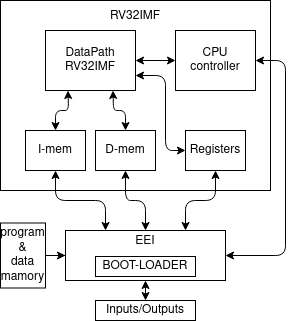

The diagram above was exported from draw.io. Its source (the exported page's mxGraphModel, read from the mxfile embedded in the PNG):
<mxGraphModel dx="677" dy="376" grid="1" gridSize="10" guides="1" tooltips="1" connect="1" arrows="1" fold="1" page="1" pageScale="1" pageWidth="850" pageHeight="1100" math="0" shadow="0">
  <root>
    <mxCell id="0" />
    <mxCell id="1" parent="0" />
    <mxCell id="UAvfJvsQdzOGiw6ac4h9-1" value="&lt;div&gt;RV32IMF&lt;/div&gt;&lt;div&gt;&lt;br&gt;&lt;/div&gt;&lt;div&gt;&lt;br&gt;&lt;/div&gt;&lt;div&gt;&lt;br&gt;&lt;/div&gt;&lt;div&gt;&lt;br&gt;&lt;/div&gt;&lt;div&gt;&lt;br&gt;&lt;/div&gt;&lt;div&gt;&lt;br&gt;&lt;/div&gt;&lt;div&gt;&lt;br&gt;&lt;/div&gt;&lt;div&gt;&lt;br&gt;&lt;/div&gt;&lt;div&gt;&lt;br&gt;&lt;/div&gt;&lt;div&gt;&lt;br&gt;&lt;br&gt;&lt;/div&gt;" style="rounded=0;whiteSpace=wrap;html=1;" parent="1" vertex="1">
      <mxGeometry x="290" y="400" width="270" height="190" as="geometry" />
    </mxCell>
    <mxCell id="gzBURMIeP3NCR6v0tIhG-1" value="&lt;div&gt;CPU&lt;/div&gt;&lt;div&gt;controller&lt;/div&gt;" style="rounded=0;whiteSpace=wrap;html=1;" parent="1" vertex="1">
      <mxGeometry x="465" y="430" width="80" height="60" as="geometry" />
    </mxCell>
    <mxCell id="gzBURMIeP3NCR6v0tIhG-2" value="I-mem" style="rounded=0;whiteSpace=wrap;html=1;" parent="1" vertex="1">
      <mxGeometry x="315" y="530" width="60" height="40" as="geometry" />
    </mxCell>
    <mxCell id="gzBURMIeP3NCR6v0tIhG-3" value="D-mem" style="rounded=0;whiteSpace=wrap;html=1;" parent="1" vertex="1">
      <mxGeometry x="385" y="530" width="60" height="40" as="geometry" />
    </mxCell>
    <mxCell id="gzBURMIeP3NCR6v0tIhG-5" value="Registers" style="rounded=0;whiteSpace=wrap;html=1;" parent="1" vertex="1">
      <mxGeometry x="475" y="530" width="60" height="40" as="geometry" />
    </mxCell>
    <mxCell id="gzBURMIeP3NCR6v0tIhG-8" value="&lt;div&gt;DataPath&lt;/div&gt;&lt;div&gt;RV32IMF&lt;br&gt;&lt;/div&gt;" style="rounded=0;whiteSpace=wrap;html=1;" parent="1" vertex="1">
      <mxGeometry x="335" y="430" width="90" height="60" as="geometry" />
    </mxCell>
    <mxCell id="gzBURMIeP3NCR6v0tIhG-10" value="" style="endArrow=classic;startArrow=classic;html=1;entryX=0.25;entryY=1;entryDx=0;entryDy=0;exitX=0.5;exitY=0;exitDx=0;exitDy=0;" parent="1" source="gzBURMIeP3NCR6v0tIhG-2" target="gzBURMIeP3NCR6v0tIhG-8" edge="1">
      <mxGeometry width="50" height="50" relative="1" as="geometry">
        <mxPoint x="320" y="550" as="sourcePoint" />
        <mxPoint x="370" y="500" as="targetPoint" />
        <Array as="points">
          <mxPoint x="345" y="510" />
          <mxPoint x="358" y="510" />
        </Array>
      </mxGeometry>
    </mxCell>
    <mxCell id="gzBURMIeP3NCR6v0tIhG-11" value="" style="endArrow=classic;startArrow=classic;html=1;entryX=0.75;entryY=1;entryDx=0;entryDy=0;exitX=0.5;exitY=0;exitDx=0;exitDy=0;" parent="1" source="gzBURMIeP3NCR6v0tIhG-3" target="gzBURMIeP3NCR6v0tIhG-8" edge="1">
      <mxGeometry width="50" height="50" relative="1" as="geometry">
        <mxPoint x="375" y="540" as="sourcePoint" />
        <mxPoint x="425" y="490" as="targetPoint" />
        <Array as="points">
          <mxPoint x="415" y="510" />
          <mxPoint x="403" y="510" />
        </Array>
      </mxGeometry>
    </mxCell>
    <mxCell id="gzBURMIeP3NCR6v0tIhG-12" value="" style="endArrow=classic;startArrow=classic;html=1;entryX=1;entryY=0.75;entryDx=0;entryDy=0;exitX=0;exitY=0.5;exitDx=0;exitDy=0;" parent="1" source="gzBURMIeP3NCR6v0tIhG-5" target="gzBURMIeP3NCR6v0tIhG-8" edge="1">
      <mxGeometry width="50" height="50" relative="1" as="geometry">
        <mxPoint x="445" y="530" as="sourcePoint" />
        <mxPoint x="495" y="480" as="targetPoint" />
        <Array as="points">
          <mxPoint x="455" y="550" />
          <mxPoint x="455" y="475" />
        </Array>
      </mxGeometry>
    </mxCell>
    <mxCell id="gzBURMIeP3NCR6v0tIhG-13" value="" style="endArrow=classic;startArrow=classic;html=1;exitX=1;exitY=0.5;exitDx=0;exitDy=0;entryX=0;entryY=0.5;entryDx=0;entryDy=0;" parent="1" source="gzBURMIeP3NCR6v0tIhG-8" target="gzBURMIeP3NCR6v0tIhG-1" edge="1">
      <mxGeometry width="50" height="50" relative="1" as="geometry">
        <mxPoint x="445" y="530" as="sourcePoint" />
        <mxPoint x="495" y="480" as="targetPoint" />
      </mxGeometry>
    </mxCell>
    <mxCell id="gzBURMIeP3NCR6v0tIhG-14" value="&lt;div&gt;EEI&lt;/div&gt;&lt;div&gt;&lt;br&gt;&lt;/div&gt;&lt;div&gt;&lt;br&gt;&lt;/div&gt;" style="rounded=0;whiteSpace=wrap;html=1;" parent="1" vertex="1">
      <mxGeometry x="355" y="630" width="160" height="50" as="geometry" />
    </mxCell>
    <mxCell id="gzBURMIeP3NCR6v0tIhG-16" value="" style="endArrow=classic;startArrow=classic;html=1;entryX=0.5;entryY=1;entryDx=0;entryDy=0;exitX=0.25;exitY=0;exitDx=0;exitDy=0;" parent="1" source="gzBURMIeP3NCR6v0tIhG-14" target="gzBURMIeP3NCR6v0tIhG-2" edge="1">
      <mxGeometry width="50" height="50" relative="1" as="geometry">
        <mxPoint x="435" y="620" as="sourcePoint" />
        <mxPoint x="485" y="570" as="targetPoint" />
        <Array as="points">
          <mxPoint x="395" y="600" />
          <mxPoint x="345" y="600" />
        </Array>
      </mxGeometry>
    </mxCell>
    <mxCell id="gzBURMIeP3NCR6v0tIhG-17" value="" style="endArrow=classic;startArrow=classic;html=1;entryX=0.5;entryY=1;entryDx=0;entryDy=0;exitX=0.5;exitY=0;exitDx=0;exitDy=0;" parent="1" source="gzBURMIeP3NCR6v0tIhG-14" target="gzBURMIeP3NCR6v0tIhG-3" edge="1">
      <mxGeometry width="50" height="50" relative="1" as="geometry">
        <mxPoint x="413.75" y="650" as="sourcePoint" />
        <mxPoint x="355" y="580" as="targetPoint" />
        <Array as="points">
          <mxPoint x="435" y="600" />
          <mxPoint x="415" y="600" />
        </Array>
      </mxGeometry>
    </mxCell>
    <mxCell id="gzBURMIeP3NCR6v0tIhG-18" value="" style="endArrow=classic;startArrow=classic;html=1;entryX=0.5;entryY=1;entryDx=0;entryDy=0;exitX=0.75;exitY=0;exitDx=0;exitDy=0;" parent="1" source="gzBURMIeP3NCR6v0tIhG-14" target="gzBURMIeP3NCR6v0tIhG-5" edge="1">
      <mxGeometry width="50" height="50" relative="1" as="geometry">
        <mxPoint x="423.75" y="660" as="sourcePoint" />
        <mxPoint x="365" y="590" as="targetPoint" />
        <Array as="points">
          <mxPoint x="475" y="600" />
          <mxPoint x="505" y="600" />
        </Array>
      </mxGeometry>
    </mxCell>
    <mxCell id="gzBURMIeP3NCR6v0tIhG-19" value="" style="endArrow=classic;startArrow=classic;html=1;exitX=1;exitY=0.5;exitDx=0;exitDy=0;entryX=1;entryY=0.5;entryDx=0;entryDy=0;" parent="1" source="gzBURMIeP3NCR6v0tIhG-14" target="gzBURMIeP3NCR6v0tIhG-1" edge="1">
      <mxGeometry width="50" height="50" relative="1" as="geometry">
        <mxPoint x="505" y="640" as="sourcePoint" />
        <mxPoint x="555" y="590" as="targetPoint" />
        <Array as="points">
          <mxPoint x="575" y="655" />
          <mxPoint x="575" y="460" />
        </Array>
      </mxGeometry>
    </mxCell>
    <mxCell id="gzBURMIeP3NCR6v0tIhG-21" style="edgeStyle=orthogonalEdgeStyle;rounded=0;orthogonalLoop=1;jettySize=auto;html=1;entryX=0;entryY=0.5;entryDx=0;entryDy=0;" parent="1" source="gzBURMIeP3NCR6v0tIhG-20" target="gzBURMIeP3NCR6v0tIhG-14" edge="1">
      <mxGeometry relative="1" as="geometry" />
    </mxCell>
    <mxCell id="gzBURMIeP3NCR6v0tIhG-20" value="&lt;div&gt;program&lt;/div&gt;&lt;div&gt;&amp;amp;&lt;/div&gt;&lt;div&gt;data&lt;/div&gt;&lt;div&gt;mamory&lt;br&gt;&lt;/div&gt;" style="rounded=0;whiteSpace=wrap;html=1;" parent="1" vertex="1">
      <mxGeometry x="290" y="622.5" width="45" height="65" as="geometry" />
    </mxCell>
    <mxCell id="GtM0xUtJHkZfUTmnYZgs-1" value="BOOT-LOADER" style="rounded=0;whiteSpace=wrap;html=1;" parent="1" vertex="1">
      <mxGeometry x="385" y="656" width="100" height="20" as="geometry" />
    </mxCell>
    <mxCell id="MxYbsNEFirIcp678gbZ3-1" value="Inputs/Outputs" style="rounded=0;whiteSpace=wrap;html=1;" parent="1" vertex="1">
      <mxGeometry x="385" y="700" width="100" height="20" as="geometry" />
    </mxCell>
    <mxCell id="MxYbsNEFirIcp678gbZ3-2" value="" style="endArrow=classic;startArrow=classic;html=1;entryX=0.5;entryY=1;entryDx=0;entryDy=0;exitX=0.5;exitY=0;exitDx=0;exitDy=0;" parent="1" source="MxYbsNEFirIcp678gbZ3-1" target="gzBURMIeP3NCR6v0tIhG-14" edge="1">
      <mxGeometry width="50" height="50" relative="1" as="geometry">
        <mxPoint x="390" y="700" as="sourcePoint" />
        <mxPoint x="440" y="650" as="targetPoint" />
      </mxGeometry>
    </mxCell>
  </root>
</mxGraphModel>